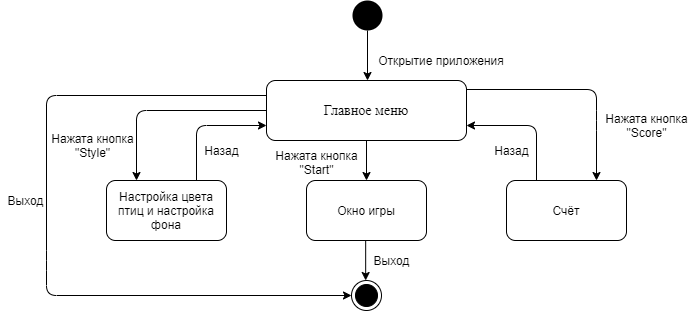

The diagram above was exported from draw.io. Its source (the exported page's mxGraphModel, read from the mxfile embedded in the PNG):
<mxGraphModel dx="1422" dy="794" grid="1" gridSize="10" guides="1" tooltips="1" connect="1" arrows="1" fold="1" page="1" pageScale="1" pageWidth="827" pageHeight="1169" math="0" shadow="0">
  <root>
    <mxCell id="0" />
    <mxCell id="1" parent="0" />
    <mxCell id="uLb_0unjfbgAMIFzcLOu-1" value="&lt;font style=&quot;font-size: 14px&quot; face=&quot;Times New Roman&quot;&gt;Главное меню&lt;/font&gt;" style="rounded=1;whiteSpace=wrap;html=1;" parent="1" vertex="1">
      <mxGeometry x="280" y="120" width="200" height="60" as="geometry" />
    </mxCell>
    <mxCell id="uLb_0unjfbgAMIFzcLOu-2" value="Окно игры" style="rounded=1;whiteSpace=wrap;html=1;" parent="1" vertex="1">
      <mxGeometry x="320" y="220" width="120" height="60" as="geometry" />
    </mxCell>
    <mxCell id="uLb_0unjfbgAMIFzcLOu-3" value="Настройка цвета птиц и настройка фона" style="rounded=1;whiteSpace=wrap;html=1;" parent="1" vertex="1">
      <mxGeometry x="120" y="220" width="120" height="60" as="geometry" />
    </mxCell>
    <mxCell id="uLb_0unjfbgAMIFzcLOu-4" value="Счёт" style="rounded=1;whiteSpace=wrap;html=1;" parent="1" vertex="1">
      <mxGeometry x="520" y="220" width="120" height="60" as="geometry" />
    </mxCell>
    <mxCell id="uLb_0unjfbgAMIFzcLOu-6" value="Нажата кнопка&lt;br&gt;&quot;Start&quot;" style="text;html=1;align=center;verticalAlign=middle;resizable=0;points=[];autosize=1;" parent="1" vertex="1">
      <mxGeometry x="280" y="187" width="100" height="30" as="geometry" />
    </mxCell>
    <mxCell id="uLb_0unjfbgAMIFzcLOu-9" value="Нажата кнопка&lt;br&gt;&quot;Style&quot;" style="text;html=1;align=center;verticalAlign=middle;resizable=0;points=[];autosize=1;" parent="1" vertex="1">
      <mxGeometry x="56" y="170" width="100" height="30" as="geometry" />
    </mxCell>
    <mxCell id="uLb_0unjfbgAMIFzcLOu-11" value="Нажата кнопка&lt;br&gt;&quot;Score&quot;" style="text;html=1;align=center;verticalAlign=middle;resizable=0;points=[];autosize=1;" parent="1" vertex="1">
      <mxGeometry x="610" y="150" width="100" height="30" as="geometry" />
    </mxCell>
    <mxCell id="uLb_0unjfbgAMIFzcLOu-17" value="" style="ellipse;fillColor=#000000;strokeColor=none;" parent="1" vertex="1">
      <mxGeometry x="366" y="40" width="30" height="30" as="geometry" />
    </mxCell>
    <mxCell id="uLb_0unjfbgAMIFzcLOu-18" value="" style="endArrow=classic;html=1;exitX=0.5;exitY=1;exitDx=0;exitDy=0;" parent="1" source="uLb_0unjfbgAMIFzcLOu-17" edge="1">
      <mxGeometry width="50" height="50" relative="1" as="geometry">
        <mxPoint x="350" y="220" as="sourcePoint" />
        <mxPoint x="381" y="120" as="targetPoint" />
      </mxGeometry>
    </mxCell>
    <mxCell id="uLb_0unjfbgAMIFzcLOu-19" value="Открытие приложения" style="text;html=1;strokeColor=none;fillColor=none;align=center;verticalAlign=middle;whiteSpace=wrap;rounded=0;" parent="1" vertex="1">
      <mxGeometry x="385" y="90" width="140" height="20" as="geometry" />
    </mxCell>
    <mxCell id="uLb_0unjfbgAMIFzcLOu-20" value="" style="ellipse;html=1;shape=endState;fillColor=#000000;strokeColor=#000000;" parent="1" vertex="1">
      <mxGeometry x="365" y="320" width="30" height="30" as="geometry" />
    </mxCell>
    <mxCell id="uLb_0unjfbgAMIFzcLOu-25" value="Выход" style="text;html=1;align=center;verticalAlign=middle;resizable=0;points=[];autosize=1;" parent="1" vertex="1">
      <mxGeometry x="14" y="230" width="50" height="20" as="geometry" />
    </mxCell>
    <mxCell id="uLb_0unjfbgAMIFzcLOu-26" value="" style="endArrow=classic;html=1;exitX=1;exitY=0.5;exitDx=0;exitDy=0;entryX=0.75;entryY=0;entryDx=0;entryDy=0;" parent="1" target="uLb_0unjfbgAMIFzcLOu-4" edge="1">
      <mxGeometry width="50" height="50" relative="1" as="geometry">
        <mxPoint x="480" y="129" as="sourcePoint" />
        <mxPoint x="580" y="199" as="targetPoint" />
        <Array as="points">
          <mxPoint x="610" y="129" />
          <mxPoint x="610" y="160" />
        </Array>
      </mxGeometry>
    </mxCell>
    <mxCell id="uLb_0unjfbgAMIFzcLOu-28" value="" style="endArrow=classic;html=1;exitX=0;exitY=0.25;exitDx=0;exitDy=0;entryX=0;entryY=0.5;entryDx=0;entryDy=0;" parent="1" source="uLb_0unjfbgAMIFzcLOu-1" target="uLb_0unjfbgAMIFzcLOu-20" edge="1">
      <mxGeometry width="50" height="50" relative="1" as="geometry">
        <mxPoint x="140" y="390" as="sourcePoint" />
        <mxPoint x="160" y="460" as="targetPoint" />
        <Array as="points">
          <mxPoint x="60" y="135" />
          <mxPoint x="60" y="300" />
          <mxPoint x="60" y="335" />
        </Array>
      </mxGeometry>
    </mxCell>
    <mxCell id="uLb_0unjfbgAMIFzcLOu-29" value="" style="endArrow=classic;html=1;entryX=1;entryY=0.75;entryDx=0;entryDy=0;exitX=0.25;exitY=0;exitDx=0;exitDy=0;" parent="1" source="uLb_0unjfbgAMIFzcLOu-4" target="uLb_0unjfbgAMIFzcLOu-1" edge="1">
      <mxGeometry width="50" height="50" relative="1" as="geometry">
        <mxPoint x="530" y="200" as="sourcePoint" />
        <mxPoint x="580" y="150" as="targetPoint" />
        <Array as="points">
          <mxPoint x="550" y="165" />
        </Array>
      </mxGeometry>
    </mxCell>
    <mxCell id="uLb_0unjfbgAMIFzcLOu-30" value="Назад" style="text;html=1;align=center;verticalAlign=middle;resizable=0;points=[];autosize=1;" parent="1" vertex="1">
      <mxGeometry x="500" y="180" width="50" height="20" as="geometry" />
    </mxCell>
    <mxCell id="uLb_0unjfbgAMIFzcLOu-31" value="" style="endArrow=classic;html=1;exitX=0;exitY=0.5;exitDx=0;exitDy=0;entryX=0.25;entryY=0;entryDx=0;entryDy=0;" parent="1" source="uLb_0unjfbgAMIFzcLOu-1" target="uLb_0unjfbgAMIFzcLOu-3" edge="1">
      <mxGeometry width="50" height="50" relative="1" as="geometry">
        <mxPoint x="210" y="350" as="sourcePoint" />
        <mxPoint x="260" y="300" as="targetPoint" />
        <Array as="points">
          <mxPoint x="150" y="150" />
        </Array>
      </mxGeometry>
    </mxCell>
    <mxCell id="uLb_0unjfbgAMIFzcLOu-32" value="" style="endArrow=classic;html=1;entryX=0;entryY=0.75;entryDx=0;entryDy=0;exitX=0.75;exitY=0;exitDx=0;exitDy=0;" parent="1" source="uLb_0unjfbgAMIFzcLOu-3" target="uLb_0unjfbgAMIFzcLOu-1" edge="1">
      <mxGeometry width="50" height="50" relative="1" as="geometry">
        <mxPoint x="200" y="340" as="sourcePoint" />
        <mxPoint x="250" y="290" as="targetPoint" />
        <Array as="points">
          <mxPoint x="210" y="165" />
        </Array>
      </mxGeometry>
    </mxCell>
    <mxCell id="uLb_0unjfbgAMIFzcLOu-33" value="Назад" style="text;html=1;align=center;verticalAlign=middle;resizable=0;points=[];autosize=1;" parent="1" vertex="1">
      <mxGeometry x="210" y="180" width="50" height="20" as="geometry" />
    </mxCell>
    <mxCell id="uLb_0unjfbgAMIFzcLOu-34" value="" style="endArrow=classic;html=1;exitX=0.5;exitY=1;exitDx=0;exitDy=0;entryX=0.5;entryY=0;entryDx=0;entryDy=0;" parent="1" source="uLb_0unjfbgAMIFzcLOu-1" target="uLb_0unjfbgAMIFzcLOu-2" edge="1">
      <mxGeometry width="50" height="50" relative="1" as="geometry">
        <mxPoint x="580" y="320" as="sourcePoint" />
        <mxPoint x="630" y="270" as="targetPoint" />
      </mxGeometry>
    </mxCell>
    <mxCell id="uLb_0unjfbgAMIFzcLOu-35" value="" style="endArrow=classic;html=1;exitX=0.5;exitY=1;exitDx=0;exitDy=0;entryX=0.5;entryY=0;entryDx=0;entryDy=0;" parent="1" edge="1">
      <mxGeometry width="50" height="50" relative="1" as="geometry">
        <mxPoint x="379.17" y="280" as="sourcePoint" />
        <mxPoint x="379.17" y="319.9999999999999" as="targetPoint" />
      </mxGeometry>
    </mxCell>
    <mxCell id="uLb_0unjfbgAMIFzcLOu-36" value="Выход" style="text;html=1;align=center;verticalAlign=middle;resizable=0;points=[];autosize=1;" parent="1" vertex="1">
      <mxGeometry x="380" y="290" width="50" height="20" as="geometry" />
    </mxCell>
  </root>
</mxGraphModel>